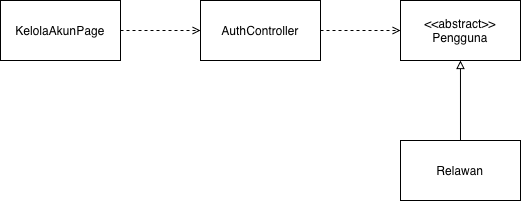

The diagram above was exported from draw.io. Its source (the exported page's mxGraphModel, read from the mxfile embedded in the PNG):
<mxGraphModel dx="964" dy="671" grid="1" gridSize="10" guides="1" tooltips="1" connect="1" arrows="1" fold="1" page="1" pageScale="1" pageWidth="827" pageHeight="1169" background="light-dark(#FFFFFF,#121212)" math="0" shadow="0">
  <root>
    <mxCell id="0" />
    <mxCell id="1" parent="0" />
    <mxCell id="B5seK8mX9shY1acW0z5e-4" edge="1" parent="1" source="B5seK8mX9shY1acW0z5e-1" style="edgeStyle=orthogonalEdgeStyle;rounded=0;orthogonalLoop=1;jettySize=auto;html=1;shape=filledEdge;dashed=1;endArrow=open;endFill=0;" target="B5seK8mX9shY1acW0z5e-3" value="">
      <mxGeometry relative="1" as="geometry" />
    </mxCell>
    <mxCell id="B5seK8mX9shY1acW0z5e-1" parent="1" style="rounded=0;whiteSpace=wrap;html=1;" value="KelolaAkunPage" vertex="1">
      <mxGeometry height="60" width="120" x="40" y="80" as="geometry" />
    </mxCell>
    <mxCell id="B5seK8mX9shY1acW0z5e-7" edge="1" parent="1" source="B5seK8mX9shY1acW0z5e-3" style="edgeStyle=orthogonalEdgeStyle;rounded=0;orthogonalLoop=1;jettySize=auto;html=1;dashed=1;endArrow=open;endFill=0;" target="B5seK8mX9shY1acW0z5e-6" value="">
      <mxGeometry relative="1" as="geometry" />
    </mxCell>
    <mxCell id="B5seK8mX9shY1acW0z5e-3" parent="1" style="rounded=0;whiteSpace=wrap;html=1;" value="AuthController" vertex="1">
      <mxGeometry height="60" width="120" x="240" y="80" as="geometry" />
    </mxCell>
    <mxCell id="B5seK8mX9shY1acW0z5e-6" parent="1" style="rounded=0;whiteSpace=wrap;html=1;" value="&lt;div&gt;&amp;lt;&amp;lt;abstract&amp;gt;&amp;gt;&lt;/div&gt;Pengguna" vertex="1">
      <mxGeometry height="60" width="120" x="440" y="80" as="geometry" />
    </mxCell>
    <mxCell id="B5seK8mX9shY1acW0z5e-9" edge="1" parent="1" style="edgeStyle=orthogonalEdgeStyle;rounded=0;orthogonalLoop=1;jettySize=auto;html=1;entryX=0;entryY=0.5;entryDx=0;entryDy=0;endArrow=block;endFill=1;strokeColor=default;endFillColor=light-dark(#FFFFFF,#EDEDED);">
      <mxGeometry relative="1" as="geometry">
        <mxPoint x="549.9985714285715" y="250" as="sourcePoint" />
        <mxPoint x="499.97" y="140" as="targetPoint" />
      </mxGeometry>
    </mxCell>
    <mxCell id="B5seK8mX9shY1acW0z5e-8" parent="1" style="rounded=0;whiteSpace=wrap;html=1;" value="Relawan" vertex="1">
      <mxGeometry height="60" width="120" x="440" y="220" as="geometry" />
    </mxCell>
  </root>
</mxGraphModel>